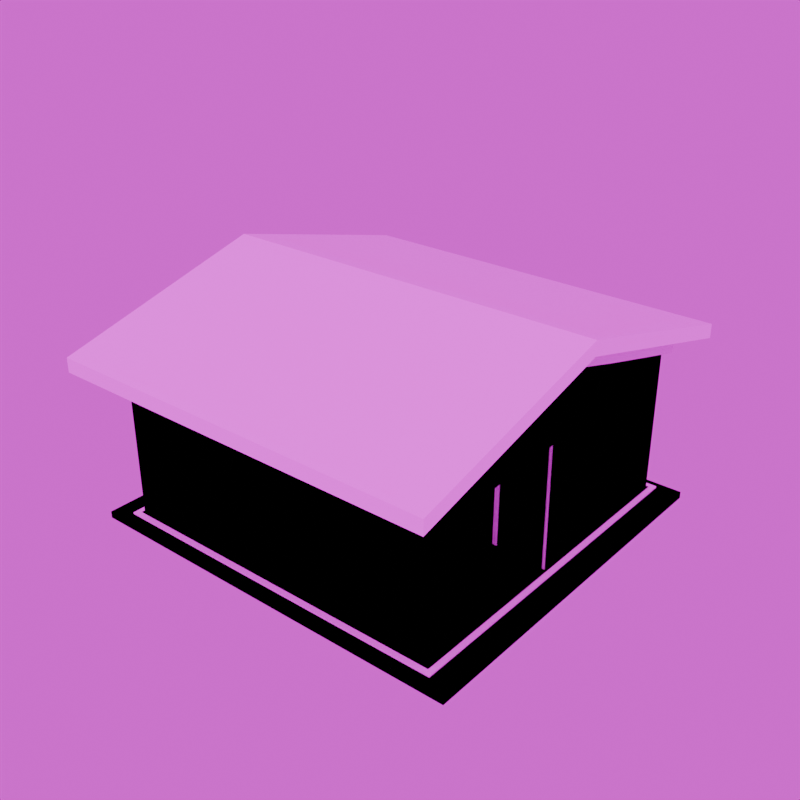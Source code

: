 # Source: casaPopular.blend  (saved by Blender 4.3.34; exported with 4.5.12 LTS)
import bpy
from mathutils import Matrix  # noqa: F401  (used for matrix-valued properties, if any)

bpy.ops.wm.read_factory_settings(use_empty=True)
scene = bpy.context.scene
scene.name = 'Scene'

# ---- images (referenced by path relative to the original .blend; pixels are not part of the script)
import os
ASSET_DIR = os.environ.get("B2B_ASSET_DIR", "")  # directory of the original .blend (textures are referenced by path, not embedded)
HERE = os.path.dirname(os.path.abspath(__file__))  # packed textures are extracted next to this script under _unpacked/

def load_image(name, relpath, width, height, colorspace="sRGB"):
    """Load a texture the original file referenced (path relative to the .blend, or extracted next to this script)."""
    p = next((c for c in (os.path.join(HERE, relpath), os.path.join(ASSET_DIR, relpath)) if relpath and os.path.exists(c)), "")
    if p:
        img = bpy.data.images.load(p, check_existing=True)
        img.name = name
    else:  # same state as the original file: an image datablock whose file is absent (Cycles renders it pink)
        img = bpy.data.images.new(name, width, height)
        img.source = "FILE"
        img.filepath = "//" + (relpath or name)
    img.colorspace_settings.name = colorspace
    return img
img_atlas_principal_c_pia__15__png = load_image('atlas principal cópia (15).png', 'atlas principal cópia (15).png', 1024, 1024, 'sRGB')
img_kloofendal_48d_partly_cloudy_puresky_4k_hdr = load_image('kloofendal_48d_partly_cloudy_puresky_4k.hdr', 'kloofendal_48d_partly_cloudy_puresky_4k.hdr', 1024, 1024, 'Linear Rec.709')

# ---- materials (node trees are filled in below, after node groups)
mat_casapopular = bpy.data.materials.new('casaPopular')

# ---- material node trees
mat_casapopular.use_nodes = True; mat_casapopular.node_tree.nodes.clear()
_N = mat_casapopular.node_tree.nodes; _L = mat_casapopular.node_tree.links
n0 = _N.new('ShaderNodeBsdfPrincipled'); n0.name = 'Principled BSDF'; n0.location = (10, 300)
n1 = _N.new('ShaderNodeOutputMaterial'); n1.name = 'Material Output'; n1.location = (300, 300)
n2 = _N.new('ShaderNodeTexImage'); n2.name = 'Image Texture'; n2.location = (-446, 299)
n2.image = img_atlas_principal_c_pia__15__png
_L.new(n0.outputs[0], n1.inputs[0])
_L.new(n2.outputs[0], n0.inputs[0])
n1.is_active_output = True

# ---- world
world_world = bpy.data.worlds.new('World'); scene.world = world_world
world_world.use_nodes = True; world_world.node_tree.nodes.clear()
_N = world_world.node_tree.nodes; _L = world_world.node_tree.links
n0 = _N.new('ShaderNodeOutputWorld'); n0.name = 'World Output'; n0.location = (300, 300)
n1 = _N.new('ShaderNodeBackground'); n1.name = 'Background'; n1.location = (10, 300)
n2 = _N.new('ShaderNodeTexEnvironment'); n2.name = 'Environment Texture'; n2.location = (-358, 321)
n2.image = img_kloofendal_48d_partly_cloudy_puresky_4k_hdr
_L.new(n1.outputs[0], n0.inputs[0])
_L.new(n2.outputs[0], n1.inputs[0])
n0.is_active_output = True
world_world.color = (0.05088, 0.05088, 0.05088)
world_world.use_sun_shadow = False
world_world.sun_shadow_jitter_overblur = 0.0

# ---- meshes
me_cube_006 = bpy.data.meshes.new('Cube.006')
me_cube_006.from_pydata([(-1.303, -1.309, 0.0438), (-1.303, 1.309, 0.0438), (1.303, -1.309, 0.0438), (1.303, 1.309, 0.0438), (-1.303, 0.0, 0.0438), (1.303, 0.0, 0.0438), (-1.303, 0.0, 0.06863), (-1.303, -1.309, 0.06863), (1.303, 1.309, 0.06863), (-1.303, 1.309, 0.06863), (1.303, 0.0, 0.06863), (1.303, -1.309, 0.06863), (-1.459, -1.382, 0.04773), (-1.459, 1.382, 0.04773), (1.459, -1.382, 0.04773), (1.459, 1.382, 0.04773), (-1.459, -1.382, -0.001549), (1.459, 1.382, -0.001549), (-1.459, 1.382, -0.001549), (1.459, -1.382, -0.001549), (-1.445, 0.0, 1.655), (-1.445, 1.556, 1.241), (1.445, 1.556, 1.241), (1.445, 0.0, 1.655), (1.445, -1.556, 1.241), (-1.445, -1.556, 1.241), (-1.25, -1.252, 0.04773), (-1.25, -1.252, 1.26), (-1.25, 1.252, 0.04773), (-1.25, 1.252, 1.26), (1.25, -1.252, 0.04773), (1.25, -1.252, 1.26), (1.25, 1.252, 0.04773), (1.25, 1.252, 1.26), (-1.25, -0.103, 0.04773), (-1.25, -0.5188, 0.04773), (1.25, -0.4838, 0.07378), (1.25, -0.06391, 0.07378), (1.228, -0.4838, 0.07378), (1.228, -0.06391, 0.07378), (1.25, -1.252, 0.9728), (-1.25, 0.4456, 1.476), (1.25, 0.4359, 0.04773), (-1.25, 0.4456, 0.04773), (1.25, 0.4456, 1.476), (-1.25, 0.4456, 0.5437), (1.25, 0.4359, 0.5437), (-1.25, 0.4456, 0.9728), (1.25, 0.4359, 0.9728), (-1.25, 0.8952, 1.355), (1.25, 0.8952, 0.04773), (-1.25, 0.8952, 0.5437), (-1.25, 0.8952, 0.9728), (-1.25, 0.8952, 0.04773), (1.25, 0.8952, 1.355), (1.25, 0.8952, 0.5437), (1.25, 0.8952, 0.9728), (-1.25, -1.089, 0.04773), (1.25, -1.089, 0.04773), (1.25, -1.089, 0.5437), (-1.25, -1.089, 0.5437), (1.25, -1.089, 0.9728), (-1.25, -1.089, 0.9728), (1.25, -0.6199, 0.04773), (-1.25, -0.6958, 0.5437), (-1.25, -0.6958, 0.9728), (-1.25, -0.6958, 0.04773), (1.25, -0.6199, 0.5437), (1.217, 0.8952, 0.5437), (1.217, 0.4359, 0.5437), (1.217, 0.8952, 0.9728), (1.217, 0.4359, 0.9728), (1.217, -0.6199, 0.5437), (1.217, -1.089, 0.5437), (1.217, -1.089, 0.9728), (1.294, 0.4254, 0.5491), (1.294, 0.9057, 0.5491), (1.294, -1.1, 0.552), (1.294, -0.6091, 0.552), (1.201, 0.9057, 0.5491), (1.201, 0.4254, 0.5491), (1.201, -0.6091, 0.552), (1.201, -1.1, 0.552), (1.294, 0.9057, 0.5425), (1.294, 0.4254, 0.5425), (1.294, -0.6091, 0.5343), (1.294, -1.1, 0.5343), (1.201, 0.9057, 0.5425), (1.201, 0.4254, 0.5425), (1.201, -0.6091, 0.5343), (1.201, -1.1, 0.5343), (0.625, 1.252, 0.04773), (-0.03564, 1.252, 0.04773), (-0.5607, 1.252, 0.04773), (-0.5607, -1.252, 0.04773), (-0.03564, -1.252, 0.04773), (0.625, -1.252, 0.04773), (-0.5607, 1.252, 0.5437), (-0.03564, 1.252, 0.5437), (0.625, 1.252, 0.5437), (0.625, -1.252, 0.5437), (-0.03564, -1.252, 0.5437), (-0.5607, -1.252, 0.5437), (-0.5607, 1.252, 0.9728), (-0.03564, 1.252, 0.9728), (0.625, 1.252, 0.9728), (0.625, -1.252, 0.9728), (-0.03564, -1.252, 0.9728), (-0.5607, -1.252, 0.9728), (1.1, -1.252, 0.04773), (1.1, 1.252, 0.5437), (1.1, 1.252, 0.9728), (1.1, 1.252, 0.04773), (1.1, -1.252, 0.5437), (1.1, -1.252, 0.9728), (-1.142, 1.252, 0.04773), (-1.142, -1.252, 0.5437), (-1.142, -1.252, 0.9728), (-1.142, -1.252, 0.04773), (-1.142, 1.252, 0.5437), (-1.142, 1.252, 0.9728), (-0.64, -1.252, 0.04773), (-0.64, 1.252, 0.5437), (-0.64, 1.252, 0.9728), (-0.64, 1.252, 0.04773), (-0.64, -1.252, 0.5437), (-0.64, -1.252, 0.9728), (-0.5607, 1.223, 0.5437), (-0.03564, 1.223, 0.5437), (-0.5607, 1.223, 0.9728), (-0.03564, 1.223, 0.9728), (0.625, 1.223, 0.9728), (0.625, 1.223, 0.5437), (1.1, 1.223, 0.5437), (1.1, 1.223, 0.9728), (-1.142, 1.223, 0.9728), (-1.142, 1.223, 0.5437), (-0.64, 1.223, 0.5437), (-0.64, 1.223, 0.9728), (-1.25, -0.1146, 0.07457), (-1.25, -0.5072, 0.07457), (-1.221, -0.1146, 0.07457), (-1.221, -0.5072, 0.07457), (1.1, -1.233, 0.5437), (0.625, -1.233, 0.5437), (-0.03564, -1.233, 0.5437), (-0.5607, -1.233, 0.5437), (1.1, -1.233, 0.9728), (0.625, -1.233, 0.9728), (-0.03564, -1.233, 0.9728), (-0.5607, -1.233, 0.9728), (-0.64, -1.233, 0.5437), (-1.142, -1.233, 0.5437), (-0.64, -1.233, 0.9728), (-1.142, -1.233, 0.9728), (0.625, -1.278, 0.5437), (-0.03564, -1.278, 0.5437), (-0.5607, -1.278, 0.5437), (1.1, -1.278, 0.5437), (-1.142, -1.278, 0.5437), (-0.64, -1.278, 0.5437), (1.1, -1.189, 0.5437), (0.625, -1.189, 0.5437), (-0.03564, -1.189, 0.5437), (-0.5607, -1.189, 0.5437), (-0.64, -1.189, 0.5437), (-1.142, -1.189, 0.5437), (1.1, -1.278, 0.5583), (0.625, -1.278, 0.5583), (-0.03564, -1.278, 0.5583), (-0.5607, -1.278, 0.5583), (-0.64, -1.278, 0.5583), (-1.142, -1.278, 0.5583), (1.1, -1.189, 0.5583), (0.625, -1.189, 0.5583), (-0.03564, -1.189, 0.5583), (-0.5607, -1.189, 0.5583), (-0.64, -1.189, 0.5583), (-1.142, -1.189, 0.5583), (-1.213, 0.4456, 0.9728), (-1.213, 0.4456, 0.5437), (-1.213, 0.8952, 0.5437), (-1.213, 0.8952, 0.9728), (-1.213, -1.089, 0.9728), (-1.213, -1.089, 0.5437), (-1.213, -0.6958, 0.5437), (-1.213, -0.6958, 0.9728), (-1.266, 0.4456, 0.5438), (-1.266, 0.8952, 0.5438), (-1.266, -1.089, 0.5437), (-1.266, -0.6958, 0.5437), (-1.197, 0.4456, 0.5438), (-1.197, 0.8952, 0.5438), (-1.197, -1.089, 0.5437), (-1.197, -0.6958, 0.5437), (-1.266, 0.4456, 0.5512), (-1.266, 0.8952, 0.5512), (-1.266, -1.089, 0.5599), (-1.266, -0.6958, 0.5599), (-1.197, 0.4456, 0.5512), (-1.197, 0.8952, 0.5512), (-1.197, -1.089, 0.5599), (-1.197, -0.6958, 0.5599), (1.25, -0.06714, 0.04773), (1.25, -0.01326, 1.608), (1.25, -0.07281, 0.9878), (1.228, -0.07281, 0.9878), (-1.221, -0.1229, 0.9759), (1.25, -0.6114, 1.433), (1.25, -0.474, 0.9878), (1.228, -0.474, 0.9878), (1.25, -0.4797, 0.04773), (-1.25, -0.0943, 1.608), (-1.221, -0.4981, 0.9759), (1.25, -0.6186, 0.9695), (1.217, -0.6186, 0.9695), (-0.5607, 1.267, 0.5408), (-0.03564, 1.267, 0.5408), (0.625, 1.267, 0.5408), (1.1, 1.267, 0.5408), (-1.142, 1.267, 0.5408), (-0.64, 1.267, 0.5408), (-0.5607, 1.202, 0.5408), (-0.03564, 1.202, 0.5408), (0.625, 1.202, 0.5408), (1.1, 1.202, 0.5408), (-1.142, 1.202, 0.5408), (-0.64, 1.202, 0.5408), (-0.5607, 1.267, 0.5494), (-0.03564, 1.267, 0.5494), (0.625, 1.267, 0.5494), (1.1, 1.267, 0.5494), (-1.142, 1.267, 0.5494), (-0.64, 1.267, 0.5494), (-0.5607, 1.202, 0.5494), (-0.03564, 1.202, 0.5494), (0.625, 1.202, 0.5494), (1.1, 1.202, 0.5494), (-1.142, 1.202, 0.5494), (-0.64, 1.202, 0.5494)], [], [(6, 7, 11, 10), (9, 6, 10, 8), (2, 5, 10, 11), (0, 2, 11, 7), (3, 1, 9, 8), (1, 4, 6, 9), (5, 3, 8, 10), (4, 0, 7, 6), (12, 13, 18, 16), (15, 14, 19, 17), (14, 12, 16, 19), (13, 15, 17, 18), (13, 12, 14, 15), (23, 20, 25, 24), (22, 21, 20, 23), (55, 46, 42, 50), (214, 61, 74, 215), (205, 206, 39, 37), (209, 36, 38, 210), (59, 61, 40, 30, 58), (52, 49, 29, 28, 53, 51), (213, 142, 140), (56, 54, 44, 48), (29, 33, 32, 112, 110, 111, 105, 99, 91, 92, 98, 104, 103, 97, 93, 124, 122, 123, 120, 119, 115, 28), (67, 59, 58, 63), (48, 46, 69, 71), (64, 60, 184, 185), (52, 51, 181, 182), (77, 78, 81, 82), (75, 76, 79, 80), (82, 90, 86, 77), (80, 88, 84, 75), (79, 87, 88, 80), (75, 84, 83, 76), (76, 83, 87, 79), (78, 85, 89, 81), (81, 89, 90, 82), (77, 86, 85, 78), (106, 148, 147, 114), (30, 40, 114, 113, 109), (97, 98, 92, 93), (99, 110, 112, 91), (102, 94, 95, 101), (207, 139, 141), (120, 123, 138, 135), (102, 108, 126, 125, 121, 94), (61, 59, 73, 74), (27, 212, 41, 47, 45, 43, 34, 139, 207, 213, 140, 35, 66, 64, 65, 62, 60, 57, 26), (116, 118, 121, 125), (106, 100, 144, 148), (104, 98, 128, 130), (111, 110, 133, 134), (123, 122, 137, 138), (142, 213, 207, 141), (105, 111, 134, 131), (117, 116, 152, 154), (119, 122, 124, 115), (103, 104, 130, 129), (168, 167, 173, 174), (172, 171, 177, 178), (170, 169, 175, 176), (156, 163, 175, 169), (162, 155, 168, 174), (161, 162, 174, 173), (160, 165, 177, 171), (155, 158, 167, 168), (166, 159, 172, 178), (163, 164, 176, 175), (164, 157, 170, 176), (157, 156, 169, 170), (158, 161, 173, 167), (165, 166, 178, 177), (159, 160, 171, 172), (108, 102, 146, 150), (196, 195, 199, 200), (198, 197, 201, 202), (190, 189, 197, 198), (194, 190, 198, 202), (192, 188, 196, 200), (191, 192, 200, 199), (188, 187, 195, 196), (189, 193, 201, 197), (187, 191, 199, 195), (193, 194, 202, 201), (36, 37, 39, 38), (211, 203, 37, 36), (139, 140, 142, 141), (34, 35, 140, 139), (39, 206, 210, 38), (205, 209, 210, 206), (205, 37, 203, 42, 46, 48, 44, 204, 208, 31, 40, 61, 214, 67, 63, 211, 36, 209), (47, 41, 49, 52), (51, 53, 43, 45), (70, 71, 69, 68), (51, 45, 180, 181), (55, 56, 70, 68), (97, 103, 129, 127), (102, 101, 145, 146), (100, 113, 143, 144), (116, 125, 151, 152), (99, 105, 131, 132), (119, 120, 135, 136), (101, 107, 149, 145), (125, 126, 153, 151), (113, 114, 147, 143), (182, 181, 180, 179), (60, 62, 183, 184), (45, 47, 179, 180), (65, 64, 185, 186), (46, 55, 68, 69), (52, 182, 179, 47), (65, 186, 183, 62), (184, 183, 186, 185), (72, 215, 74, 73), (64, 66, 57, 60), (59, 67, 72, 73), (122, 119, 136, 137), (151, 153, 154, 152), (135, 138, 137, 136), (117, 154, 153, 126), (108, 150, 149, 107), (98, 97, 127, 128), (145, 149, 150, 146), (129, 130, 128, 127), (56, 48, 71, 70), (100, 96, 109, 113), (110, 99, 132, 133), (143, 147, 148, 144), (131, 134, 133, 132), (33, 54, 56, 55, 50, 32), (67, 214, 215, 72), (116, 117, 126, 108, 107, 101, 95, 96, 100, 106, 114, 40, 31, 27, 26, 118), (231, 230, 236, 237), (229, 228, 234, 235), (233, 232, 238, 239), (224, 225, 237, 236), (227, 221, 233, 239), (219, 218, 230, 231), (216, 222, 234, 228), (226, 227, 239, 238), (221, 220, 232, 233), (223, 217, 229, 235), (218, 224, 236, 230), (222, 223, 235, 234), (220, 226, 238, 232), (217, 216, 228, 229), (225, 219, 231, 237)])
_uv = me_cube_006.uv_layers.new(name='UVMap')
_uv.uv.foreach_set('vector', [0.914, 0.9458, 0.914, 0.9836, 0.993, 0.9836, 0.993, 0.9458, 0.914, 0.9079, 0.914, 0.9458, 0.993, 0.9458, 0.993, 0.9079, 0.993, 0.9836, 0.993, 0.9458, 0.993, 0.9458, 0.993, 0.9836, 0.914, 0.9836, 0.993, 0.9836, 0.993, 0.9836, 0.914, 0.9836, 0.993, 0.9079, 0.914, 0.9079, 0.914, 0.9079, 0.993, 0.9079, 0.914, 0.9079, 0.914, 0.9458, 0.914, 0.9458, 0.914, 0.9079, 0.993, 0.9458, 0.993, 0.9079, 0.993, 0.9079, 0.993, 0.9458, 0.914, 0.9458, 0.914, 0.9836, 0.914, 0.9836, 0.914, 0.9458, 0.7811, 0.9823, 0.7811, 0.8854, 0.7811, 0.8854, 0.7811, 0.9823, 0.8878, 0.8854, 0.8878, 0.9823, 0.8878, 0.9823, 0.8878, 0.8854, 0.8878, 0.9823, 0.7811, 0.9823, 0.7811, 0.9823, 0.8878, 0.9823, 0.7811, 0.8854, 0.8878, 0.8854, 0.8878, 0.8854, 0.7811, 0.8854, 0.7811, 0.8854, 0.7811, 0.9823, 0.8878, 0.9823, 0.8878, 0.8854, 0.02718, 0.5776, 0.227, 0.5776, 0.227, 0.7068, 0.02718, 0.7068, 0.227, 0.7068, 0.02718, 0.7068, 0.02718, 0.5776, 0.227, 0.5776, 0.8532, 0.917, 0.8572, 0.917, 0.8572, 0.9355, 0.8532, 0.9355, 0.7333, 0.9682, 0.7342, 0.9681, 0.7345, 0.9681, 0.7336, 0.9682, 0.7256, 0.9524, 0.7258, 0.9524, 0.7258, 0.9865, 0.7256, 0.9865, 0.7256, 0.9524, 0.7256, 0.9865, 0.7254, 0.9865, 0.7254, 0.9524, 0.724, 0.917, 0.724, 0.901, 0.7254, 0.901, 0.7254, 0.9355, 0.724, 0.9355, 0.7004, 0.901, 0.7004, 0.8867, 0.7036, 0.8902, 0.7036, 0.9355, 0.7004, 0.9355, 0.7004, 0.917, 0.7261, 0.9524, 0.7261, 0.9861, 0.7258, 0.9861, 0.8532, 0.901, 0.8532, 0.8867, 0.8571, 0.8822, 0.8572, 0.901, 0.7036, 0.9355, 0.7254, 0.9355, 0.7254, 0.9809, 0.7241, 0.9809, 0.7241, 0.9623, 0.7241, 0.9463, 0.72, 0.9463, 0.72, 0.9623, 0.72, 0.9809, 0.7142, 0.9809, 0.7142, 0.9623, 0.7142, 0.9463, 0.7096, 0.9463, 0.7096, 0.9623, 0.7096, 0.9809, 0.7089, 0.9809, 0.7089, 0.9623, 0.7089, 0.9463, 0.7045, 0.9463, 0.7045, 0.9623, 0.7045, 0.9809, 0.7036, 0.9809, 0.7199, 0.917, 0.724, 0.917, 0.724, 0.9355, 0.7199, 0.9355, 0.8217, 0.9231, 0.8217, 0.9391, 0.8214, 0.9391, 0.8214, 0.9231, 0.739, 0.9672, 0.739, 0.973, 0.7387, 0.973, 0.7387, 0.9672, 0.8199, 0.9231, 0.8199, 0.9391, 0.8196, 0.9391, 0.8196, 0.9231, 0.9721, 0.9271, 0.9721, 0.9007, 0.977, 0.9007, 0.977, 0.9271, 0.9564, 0.955, 0.9564, 0.9292, 0.9613, 0.9292, 0.9613, 0.955, 0.9268, 0.9528, 0.9292, 0.9528, 0.9292, 0.9579, 0.9268, 0.9579, 0.921, 0.953, 0.9233, 0.953, 0.9233, 0.958, 0.921, 0.958, 0.9724, 0.8735, 0.9747, 0.8735, 0.9747, 0.8995, 0.9724, 0.8995, 0.9675, 0.9273, 0.9698, 0.9273, 0.9698, 0.9534, 0.9675, 0.9534, 0.9186, 0.953, 0.921, 0.953, 0.921, 0.958, 0.9186, 0.958, 0.9233, 0.953, 0.9256, 0.953, 0.9256, 0.958, 0.9233, 0.958, 0.9675, 0.9007, 0.9698, 0.9007, 0.9698, 0.9273, 0.9675, 0.9273, 0.9698, 0.9007, 0.9721, 0.9007, 0.9721, 0.9273, 0.9698, 0.9273, 0.7384, 0.9672, 0.7387, 0.9672, 0.7387, 0.9743, 0.7384, 0.9743, 0.6817, 0.9809, 0.6817, 0.9463, 0.683, 0.9463, 0.683, 0.9623, 0.683, 0.9809, 0.7096, 0.9623, 0.7142, 0.9623, 0.7142, 0.9809, 0.7096, 0.9809, 0.72, 0.9623, 0.7241, 0.9623, 0.7241, 0.9809, 0.72, 0.9809, 0.6975, 0.9623, 0.6975, 0.9809, 0.6929, 0.9809, 0.6929, 0.9623, 0.7261, 0.9524, 0.7263, 0.9861, 0.7261, 0.9861, 0.7362, 0.9602, 0.7362, 0.9677, 0.7358, 0.9677, 0.7358, 0.9602, 0.6975, 0.9623, 0.6975, 0.9463, 0.6982, 0.9463, 0.6982, 0.9623, 0.6982, 0.9809, 0.6975, 0.9809, 0.7332, 0.9524, 0.7332, 0.9684, 0.7329, 0.9684, 0.7329, 0.9524, 0.6817, 0.8902, 0.6918, 0.8847, 0.6965, 0.8822, 0.6965, 0.901, 0.6965, 0.917, 0.6965, 0.9355, 0.6919, 0.9355, 0.6918, 0.9345, 0.728, 0.9746, 0.728, 0.9684, 0.688, 0.9345, 0.6879, 0.9355, 0.6865, 0.9355, 0.6865, 0.917, 0.6865, 0.901, 0.6831, 0.901, 0.6831, 0.917, 0.6831, 0.9355, 0.6817, 0.9355, 0.7026, 0.9623, 0.7026, 0.9809, 0.6982, 0.9809, 0.6982, 0.9623, 0.7291, 0.9524, 0.7291, 0.9684, 0.7288, 0.9684, 0.7288, 0.9524, 0.7272, 0.9524, 0.7272, 0.9684, 0.7267, 0.9684, 0.7267, 0.9524, 0.7276, 0.9524, 0.7276, 0.9684, 0.7272, 0.9684, 0.7272, 0.9524, 0.7288, 0.9524, 0.7288, 0.9684, 0.7284, 0.9684, 0.7284, 0.9524, 0.0004205, 0.8583, 0.3121, 0.8583, 0.3121, 0.988, 0.0004205, 0.988, 0.7384, 0.9672, 0.7384, 0.9743, 0.738, 0.9743, 0.738, 0.9672, 0.7294, 0.9524, 0.7294, 0.9684, 0.7291, 0.9684, 0.7291, 0.9524, 0.7045, 0.9623, 0.7089, 0.9623, 0.7089, 0.9809, 0.7045, 0.9809, 0.7343, 0.9524, 0.7343, 0.9602, 0.7339, 0.9602, 0.7339, 0.9524, 0.9794, 0.8735, 0.9794, 0.8993, 0.9747, 0.8993, 0.9747, 0.8735, 0.9611, 0.8735, 0.9611, 0.9007, 0.9565, 0.9007, 0.9565, 0.8735, 0.9501, 0.902, 0.9501, 0.9304, 0.9454, 0.9304, 0.9454, 0.902, 0.9766, 0.9531, 0.9766, 0.958, 0.9747, 0.958, 0.9747, 0.9531, 0.981, 0.9485, 0.981, 0.9533, 0.9791, 0.9533, 0.9791, 0.9485, 0.9501, 0.9304, 0.9501, 0.9562, 0.9482, 0.9562, 0.9482, 0.9304, 0.9813, 0.8735, 0.9813, 0.8783, 0.9794, 0.8783, 0.9794, 0.8735, 0.952, 0.9304, 0.952, 0.9562, 0.9501, 0.9562, 0.9501, 0.9304, 0.9141, 0.953, 0.9141, 0.9578, 0.9121, 0.9578, 0.9121, 0.953, 0.9564, 0.902, 0.9564, 0.9304, 0.9545, 0.9304, 0.9545, 0.902, 0.9791, 0.9531, 0.9791, 0.958, 0.9772, 0.958, 0.9772, 0.9531, 0.9545, 0.8735, 0.9545, 0.902, 0.9526, 0.902, 0.9526, 0.8735, 0.9813, 0.8783, 0.9813, 0.8832, 0.9794, 0.8832, 0.9794, 0.8783, 0.9675, 0.8735, 0.9675, 0.9007, 0.9655, 0.9007, 0.9655, 0.8735, 0.9655, 0.902, 0.9655, 0.9292, 0.9636, 0.9292, 0.9636, 0.902, 0.7304, 0.9524, 0.7304, 0.9684, 0.7301, 0.9684, 0.7301, 0.9524, 0.9104, 0.9317, 0.9104, 0.9558, 0.9067, 0.9558, 0.9067, 0.9317, 0.9305, 0.9317, 0.9305, 0.9528, 0.9268, 0.9528, 0.9268, 0.9317, 0.9141, 0.9317, 0.9141, 0.953, 0.9119, 0.953, 0.9119, 0.9317, 0.9741, 0.9534, 0.9741, 0.9571, 0.9719, 0.9571, 0.9719, 0.9534, 0.9163, 0.9541, 0.9163, 0.9578, 0.9141, 0.9578, 0.9141, 0.9541, 0.9459, 0.9317, 0.9459, 0.956, 0.9437, 0.956, 0.9437, 0.9317, 0.942, 0.9317, 0.942, 0.956, 0.9398, 0.956, 0.9398, 0.9317, 0.9696, 0.9534, 0.9696, 0.9571, 0.9675, 0.9571, 0.9675, 0.9534, 0.9719, 0.9534, 0.9719, 0.9571, 0.9698, 0.9571, 0.9698, 0.9534, 0.921, 0.9317, 0.921, 0.953, 0.9188, 0.953, 0.9188, 0.9317, 0.7366, 0.9744, 0.7366, 0.9679, 0.7368, 0.9679, 0.7368, 0.9744, 0.7189, 0.9355, 0.7149, 0.9355, 0.7149, 0.9346, 0.7188, 0.9346, 0.7276, 0.9685, 0.7276, 0.9747, 0.7274, 0.9747, 0.7274, 0.9685, 0.6918, 0.9355, 0.688, 0.9355, 0.6881, 0.9345, 0.6917, 0.9345, 0.003064, 0.8632, 0.3099, 0.8632, 0.3099, 0.9921, 0.003064, 0.9921, 0.7327, 0.975, 0.7327, 0.9684, 0.7329, 0.9684, 0.7329, 0.975, 0.7149, 0.9004, 0.7149, 0.9346, 0.7149, 0.9355, 0.7107, 0.9355, 0.7107, 0.917, 0.7107, 0.901, 0.7106, 0.8822, 0.7146, 0.8778, 0.7198, 0.8838, 0.7254, 0.8902, 0.7254, 0.901, 0.724, 0.901, 0.722, 0.909, 0.7199, 0.917, 0.7199, 0.9355, 0.7189, 0.9355, 0.7189, 0.9346, 0.7188, 0.9004, 0.843, 0.901, 0.843, 0.8822, 0.8469, 0.8867, 0.8469, 0.901, 0.8469, 0.917, 0.8469, 0.9355, 0.843, 0.9355, 0.843, 0.917, 0.901, 0.7714, 0.7659, 0.7714, 0.7659, 0.6308, 0.901, 0.6308, 0.8176, 0.9391, 0.8176, 0.9458, 0.8172, 0.9458, 0.8172, 0.9391, 0.8209, 0.9391, 0.8209, 0.9231, 0.8212, 0.9231, 0.8212, 0.9391, 0.7263, 0.9684, 0.7263, 0.9524, 0.7267, 0.9524, 0.7267, 0.9684, 0.735, 0.9524, 0.735, 0.9602, 0.7347, 0.9602, 0.7347, 0.9524, 0.7336, 0.9681, 0.7336, 0.9752, 0.7333, 0.9752, 0.7333, 0.9681, 0.7368, 0.9602, 0.7368, 0.9677, 0.7365, 0.9677, 0.7365, 0.9602, 0.7276, 0.9684, 0.7276, 0.9524, 0.728, 0.9524, 0.728, 0.9684, 0.728, 0.9684, 0.728, 0.9524, 0.7284, 0.9524, 0.7284, 0.9684, 0.7294, 0.9684, 0.7294, 0.9524, 0.7297, 0.9524, 0.7297, 0.9684, 0.7297, 0.9684, 0.7297, 0.9524, 0.7301, 0.9524, 0.7301, 0.9684, 0.7304, 0.9684, 0.7304, 0.9524, 0.7307, 0.9524, 0.7307, 0.9684, 0.901, 0.6308, 0.901, 0.7714, 0.7659, 0.7714, 0.7659, 0.6308, 0.7314, 0.9684, 0.7314, 0.9524, 0.7317, 0.9524, 0.7317, 0.9684, 0.8206, 0.9391, 0.8206, 0.9231, 0.8209, 0.9231, 0.8209, 0.9391, 0.7314, 0.9524, 0.7314, 0.9684, 0.731, 0.9684, 0.731, 0.9524, 0.8203, 0.9459, 0.8203, 0.9391, 0.8206, 0.9391, 0.8206, 0.9459, 0.8155, 0.9458, 0.8152, 0.9458, 0.8152, 0.9391, 0.8155, 0.9391, 0.7301, 0.9743, 0.7297, 0.9743, 0.7297, 0.9684, 0.7301, 0.9684, 0.901, 0.6308, 0.901, 0.7714, 0.7659, 0.7714, 0.7659, 0.6308, 0.901, 0.6308, 0.901, 0.7714, 0.7659, 0.7714, 0.7659, 0.6308, 0.6865, 0.917, 0.6865, 0.9355, 0.6831, 0.9355, 0.6831, 0.917, 0.7346, 0.975, 0.7346, 0.9681, 0.7349, 0.9681, 0.7349, 0.975, 0.7358, 0.9599, 0.7358, 0.9524, 0.7362, 0.9524, 0.7362, 0.9599, 0.901, 0.6308, 0.901, 0.7714, 0.7659, 0.7714, 0.7659, 0.6308, 0.901, 0.7714, 0.7659, 0.7714, 0.7659, 0.6308, 0.901, 0.6308, 0.7362, 0.9524, 0.7365, 0.9524, 0.7365, 0.9599, 0.7362, 0.9599, 0.7343, 0.9602, 0.7346, 0.9602, 0.7346, 0.9681, 0.7343, 0.9681, 0.7339, 0.9681, 0.7339, 0.9602, 0.7343, 0.9602, 0.7343, 0.9681, 0.901, 0.6308, 0.901, 0.7714, 0.7659, 0.7714, 0.7659, 0.6308, 0.901, 0.7714, 0.7659, 0.7714, 0.7659, 0.6308, 0.901, 0.6308, 0.8206, 0.946, 0.8206, 0.9391, 0.8209, 0.9391, 0.8209, 0.946, 0.6871, 0.9623, 0.6871, 0.9809, 0.683, 0.9809, 0.683, 0.9623, 0.7384, 0.967, 0.7384, 0.9599, 0.7388, 0.9599, 0.7388, 0.967, 0.901, 0.6308, 0.901, 0.7714, 0.7659, 0.7714, 0.7659, 0.6308, 0.901, 0.7714, 0.7659, 0.7714, 0.7659, 0.6308, 0.901, 0.6308, 0.7036, 0.8902, 0.7067, 0.8867, 0.7067, 0.901, 0.7067, 0.917, 0.7067, 0.9355, 0.7036, 0.9355, 0.7323, 0.9684, 0.7333, 0.9682, 0.7336, 0.9682, 0.7326, 0.9684, 0.7026, 0.9623, 0.7026, 0.9463, 0.6982, 0.9463, 0.6975, 0.9463, 0.6929, 0.9463, 0.6929, 0.9623, 0.6929, 0.9809, 0.6871, 0.9809, 0.6871, 0.9623, 0.6871, 0.9463, 0.683, 0.9463, 0.6817, 0.9463, 0.6817, 0.9355, 0.7036, 0.9355, 0.7036, 0.9809, 0.7026, 0.9809, 0.9357, 0.964, 0.9357, 0.9465, 0.9357, 0.9465, 0.9357, 0.964, 0.9357, 0.9221, 0.9357, 0.9026, 0.9357, 0.9026, 0.9357, 0.9221, 0.9357, 0.8996, 0.9357, 0.8814, 0.9357, 0.8814, 0.9357, 0.8996, 0.9357, 0.9465, 0.9357, 0.964, 0.9357, 0.964, 0.9357, 0.9465, 0.9357, 0.8996, 0.9357, 0.8996, 0.9357, 0.8996, 0.9357, 0.8996, 0.9357, 0.964, 0.9357, 0.9465, 0.9357, 0.9465, 0.9357, 0.964, 0.9357, 0.9026, 0.9357, 0.9026, 0.9357, 0.9026, 0.9357, 0.9026, 0.9357, 0.8814, 0.9357, 0.8996, 0.9357, 0.8996, 0.9357, 0.8814, 0.9357, 0.8996, 0.9357, 0.8814, 0.9357, 0.8814, 0.9357, 0.8996, 0.9357, 0.9221, 0.9357, 0.9221, 0.9357, 0.9221, 0.9357, 0.9221, 0.9357, 0.9465, 0.9357, 0.9465, 0.9357, 0.9465, 0.9357, 0.9465, 0.9357, 0.9026, 0.9357, 0.9221, 0.9357, 0.9221, 0.9357, 0.9026, 0.9357, 0.8814, 0.9357, 0.8814, 0.9357, 0.8814, 0.9357, 0.8814, 0.9357, 0.9221, 0.9357, 0.9026, 0.9357, 0.9026, 0.9357, 0.9221, 0.9357, 0.964, 0.9357, 0.964, 0.9357, 0.964, 0.9357, 0.964])
me_cube_006.materials.append(mat_casapopular)
me_cube_006.update()
me_cube_008 = bpy.data.meshes.new('Cube.008')
me_cube_008.from_pydata([(-1.445, -1.556, 1.187), (-1.445, 1.556, 1.187), (1.445, -1.556, 1.187), (1.445, 1.556, 1.187), (-1.445, 0.0, 1.601), (1.445, 0.0, 1.601), (-1.445, 0.0, 1.705), (-1.445, 1.556, 1.291), (1.445, 1.556, 1.291), (1.445, 0.0, 1.705), (1.445, -1.556, 1.291), (-1.445, -1.556, 1.291), (-1.303, -1.309, 0.0438), (-1.303, 1.309, 0.0438), (1.303, -1.309, 0.0438), (1.303, 1.309, 0.0438), (-1.303, 0.0, 0.0438), (1.303, 0.0, 0.0438), (-1.263, 0.0, 0.06863), (-1.263, -1.269, 0.06863), (1.263, 1.269, 0.06863), (-1.263, 1.269, 0.06863), (1.263, 0.0, 0.06863), (1.263, -1.269, 0.06863), (-1.459, -1.382, 0.04773), (-1.459, 1.382, 0.04773), (1.459, -1.382, 0.04773), (1.459, 1.382, 0.04773), (-1.459, -1.382, -0.001549), (1.459, 1.382, -0.001549), (-1.459, 1.382, -0.001549), (1.459, -1.382, -0.001549), (-1.25, -1.252, 0.04773), (-1.25, -1.252, 1.141), (-1.25, 1.252, 0.04773), (-1.25, 1.252, 1.141), (1.25, -1.252, 0.04773), (1.25, -1.252, 1.141), (1.25, 1.252, 0.04773), (1.25, 1.252, 1.141), (-1.25, -0.103, 0.04773), (-1.25, -0.5188, 0.04773), (1.25, -0.4838, 0.07378), (1.25, -0.06391, 0.07378), (1.228, -0.4838, 0.07378), (1.228, -0.06391, 0.07378), (1.25, -1.252, 0.9728), (-1.25, 0.4456, 1.357), (1.25, 0.4359, 0.04773), (-1.25, 0.4456, 0.04773), (1.25, 0.4456, 1.357), (-1.25, 0.4456, 0.5437), (1.25, 0.4359, 0.5437), (-1.25, 0.4456, 0.9728), (1.25, 0.4359, 0.9728), (-1.25, 0.8952, 1.236), (1.25, 0.8952, 0.04773), (-1.25, 0.8952, 0.5437), (-1.25, 0.8952, 0.9728), (-1.25, 0.8952, 0.04773), (1.25, 0.8952, 1.236), (1.25, 0.8952, 0.5437), (1.25, 0.8952, 0.9728), (-1.25, -1.089, 0.04773), (1.25, -1.089, 0.04773), (1.25, -1.089, 0.5437), (-1.25, -1.089, 0.5437), (1.25, -1.089, 0.9728), (-1.25, -1.089, 0.9728), (1.25, -0.6199, 0.04773), (-1.25, -0.6958, 0.5437), (-1.25, -0.6958, 0.9728), (-1.25, -0.6958, 0.04773), (1.25, -0.6199, 0.5437), (1.217, 0.8952, 0.5437), (1.217, 0.4359, 0.5437), (1.217, 0.8952, 0.9728), (1.217, 0.4359, 0.9728), (1.217, -0.6199, 0.5437), (1.217, -1.089, 0.5437), (1.217, -1.089, 0.9728), (1.294, 0.4254, 0.5491), (1.294, 0.9057, 0.5491), (1.294, -1.1, 0.552), (1.294, -0.6091, 0.552), (1.201, 0.9057, 0.5491), (1.201, 0.4254, 0.5491), (1.201, -0.6091, 0.552), (1.201, -1.1, 0.552), (1.294, 0.9057, 0.5425), (1.294, 0.4254, 0.5425), (1.294, -0.6091, 0.5343), (1.294, -1.1, 0.5343), (1.201, 0.9057, 0.5425), (1.201, 0.4254, 0.5425), (1.201, -0.6091, 0.5343), (1.201, -1.1, 0.5343), (0.625, 1.252, 0.04773), (-0.03564, 1.252, 0.04773), (-0.5607, 1.252, 0.04773), (-0.5607, -1.252, 0.04773), (-0.03564, -1.252, 0.04773), (0.625, -1.252, 0.04773), (-0.5607, 1.252, 0.5437), (-0.03564, 1.252, 0.5437), (0.625, 1.252, 0.5437), (0.625, -1.252, 0.5437), (-0.03564, -1.252, 0.5437), (-0.5607, -1.252, 0.5437), (-0.5607, 1.252, 0.9728), (-0.03564, 1.252, 0.9728), (0.625, 1.252, 0.9728), (0.625, -1.252, 0.9728), (-0.03564, -1.252, 0.9728), (-0.5607, -1.252, 0.9728), (1.1, -1.252, 0.04773), (1.1, 1.252, 0.5437), (1.1, 1.252, 0.9728), (1.1, 1.252, 0.04773), (1.1, -1.252, 0.5437), (1.1, -1.252, 0.9728), (-1.142, 1.252, 0.04773), (-1.142, -1.252, 0.5437), (-1.142, -1.252, 0.9728), (-1.142, -1.252, 0.04773), (-1.142, 1.252, 0.5437), (-1.142, 1.252, 0.9728), (-0.64, -1.252, 0.04773), (-0.64, 1.252, 0.5437), (-0.64, 1.252, 0.9728), (-0.64, 1.252, 0.04773), (-0.64, -1.252, 0.5437), (-0.64, -1.252, 0.9728), (-0.5607, 1.223, 0.5437), (-0.03564, 1.223, 0.5437), (-0.5607, 1.223, 0.9728), (-0.03564, 1.223, 0.9728), (0.625, 1.223, 0.9728), (0.625, 1.223, 0.5437), (1.1, 1.223, 0.5437), (1.1, 1.223, 0.9728), (-1.142, 1.223, 0.9728), (-1.142, 1.223, 0.5437), (-0.64, 1.223, 0.5437), (-0.64, 1.223, 0.9728), (-1.25, -0.1146, 0.07457), (-1.25, -0.5072, 0.07457), (-1.221, -0.1146, 0.07457), (-1.221, -0.5072, 0.07457), (1.1, -1.233, 0.5437), (0.625, -1.233, 0.5437), (-0.03564, -1.233, 0.5437), (-0.5607, -1.233, 0.5437), (1.1, -1.233, 0.9728), (0.625, -1.233, 0.9728), (-0.03564, -1.233, 0.9728), (-0.5607, -1.233, 0.9728), (-0.64, -1.233, 0.5437), (-1.142, -1.233, 0.5437), (-0.64, -1.233, 0.9728), (-1.142, -1.233, 0.9728), (0.625, -1.278, 0.5437), (-0.03564, -1.278, 0.5437), (-0.5607, -1.278, 0.5437), (1.1, -1.278, 0.5437), (-1.142, -1.278, 0.5437), (-0.64, -1.278, 0.5437), (1.1, -1.189, 0.5437), (0.625, -1.189, 0.5437), (-0.03564, -1.189, 0.5437), (-0.5607, -1.189, 0.5437), (-0.64, -1.189, 0.5437), (-1.142, -1.189, 0.5437), (1.1, -1.278, 0.5583), (0.625, -1.278, 0.5583), (-0.03564, -1.278, 0.5583), (-0.5607, -1.278, 0.5583), (-0.64, -1.278, 0.5583), (-1.142, -1.278, 0.5583), (1.1, -1.189, 0.5583), (0.625, -1.189, 0.5583), (-0.03564, -1.189, 0.5583), (-0.5607, -1.189, 0.5583), (-0.64, -1.189, 0.5583), (-1.142, -1.189, 0.5583), (-1.213, 0.4456, 0.9728), (-1.213, 0.4456, 0.5437), (-1.213, 0.8952, 0.5437), (-1.213, 0.8952, 0.9728), (-1.213, -1.089, 0.9728), (-1.213, -1.089, 0.5437), (-1.213, -0.6958, 0.5437), (-1.213, -0.6958, 0.9728), (-1.266, 0.4456, 0.5438), (-1.266, 0.8952, 0.5438), (-1.266, -1.089, 0.5437), (-1.266, -0.6958, 0.5437), (-1.197, 0.4456, 0.5438), (-1.197, 0.8952, 0.5438), (-1.197, -1.089, 0.5437), (-1.197, -0.6958, 0.5437), (-1.266, 0.4456, 0.5512), (-1.266, 0.8952, 0.5512), (-1.266, -1.089, 0.5599), (-1.266, -0.6958, 0.5599), (-1.197, 0.4456, 0.5512), (-1.197, 0.8952, 0.5512), (-1.197, -1.089, 0.5599), (-1.197, -0.6958, 0.5599), (1.25, -0.06714, 0.04773), (1.25, -0.01326, 1.489), (1.25, -0.07281, 0.9878), (1.228, -0.07281, 0.9878), (-1.221, -0.1229, 0.9759), (1.25, -0.6114, 1.314), (1.25, -0.474, 0.9878), (1.228, -0.474, 0.9878), (1.25, -0.4797, 0.04773), (-1.25, -0.0943, 1.489), (-1.221, -0.4981, 0.9759), (1.25, -0.6186, 0.9695), (1.217, -0.6186, 0.9695), (-0.5607, 1.267, 0.544), (-0.03564, 1.267, 0.544), (0.625, 1.267, 0.544), (1.1, 1.267, 0.544), (-1.142, 1.267, 0.544), (-0.64, 1.267, 0.544), (-0.5607, 1.202, 0.544), (-0.03564, 1.202, 0.544), (0.625, 1.202, 0.544), (1.1, 1.202, 0.544), (-1.142, 1.202, 0.544), (-0.64, 1.202, 0.544), (-0.5607, 1.267, 0.5606), (-0.03564, 1.267, 0.5606), (0.625, 1.267, 0.5606), (1.1, 1.267, 0.5606), (-1.142, 1.267, 0.5606), (-0.64, 1.267, 0.5606), (-0.5607, 1.202, 0.5606), (-0.03564, 1.202, 0.5606), (0.625, 1.202, 0.5606), (1.1, 1.202, 0.5606), (-1.142, 1.202, 0.5606), (-0.64, 1.202, 0.5606), (-1.315, -1.32, 1.125), (-1.315, 1.303, 1.125), (1.304, -1.32, 1.125), (1.304, 1.303, 1.125), (-1.315, 0.4583, 1.351), (1.304, 0.4583, 1.351), (-1.315, 0.9293, 1.224), (1.304, 0.9293, 1.224), (1.304, -0.02238, 1.489), (1.304, -0.649, 1.305), (-1.315, -0.1073, 1.489), (-1.353, -1.347, 1.293), (-1.353, 1.331, 1.293), (1.342, -1.347, 1.293), (1.342, 1.331, 1.293), (-1.362, 0.4583, 1.519), (1.351, 0.4583, 1.519), (-1.362, 0.9293, 1.392), (1.351, 0.9293, 1.392), (1.351, -0.02238, 1.657), (1.351, -0.649, 1.474), (-1.362, -0.1073, 1.657), (1.303, 0.0, 0.05621), (1.303, -1.309, 0.05621), (-1.303, -1.309, 0.05621), (-1.303, 1.309, 0.05621), (1.303, 1.309, 0.05621), (-1.303, 0.0, 0.05621), (1.263, 0.0, 0.05763), (-1.263, 1.269, 0.05763), (-1.263, 0.0, 0.05763), (1.263, -1.269, 0.05763), (-1.263, -1.269, 0.05763), (1.263, 1.269, 0.05763), (1.304, -0.02238, 1.573), (1.304, 0.4583, 1.435), (-1.315, 0.9293, 1.308), (-1.315, 0.4583, 1.435), (1.304, 0.9293, 1.308), (1.304, 1.303, 1.209), (1.304, -0.649, 1.389), (1.304, -1.32, 1.209), (-1.315, -0.1073, 1.573), (-1.315, -1.32, 1.209), (-1.315, 1.303, 1.209), (1.351, 0.4583, 1.446), (-1.362, 0.4583, 1.446), (1.329, 1.343, 1.22), (-1.362, -0.1073, 1.584), (-1.339, -1.36, 1.22), (-1.34, 1.343, 1.22), (1.351, -0.02238, 1.584), (-1.362, 0.9293, 1.32), (1.351, 0.9293, 1.32), (1.351, -0.649, 1.401), (1.329, -1.36, 1.22)], [], [(9, 6, 11, 10), (8, 7, 6, 9), (4, 0, 11, 6), (2, 5, 9, 10), (1, 4, 6, 7), (5, 3, 8, 9), (0, 2, 10, 11), (3, 1, 7, 8), (18, 19, 23, 22), (21, 18, 22, 20), (277, 274, 22, 23), (278, 277, 23, 19), (279, 275, 21, 20), (275, 276, 18, 21), (274, 279, 20, 22), (276, 278, 19, 18), (24, 25, 30, 28), (27, 26, 31, 29), (26, 24, 28, 31), (25, 27, 29, 30), (25, 24, 26, 27), (61, 52, 48, 56), (220, 67, 80, 221), (211, 212, 45, 43), (215, 42, 44, 216), (65, 67, 46, 36, 64), (58, 55, 35, 34, 59, 57), (219, 148, 146), (62, 60, 50, 54), (35, 39, 38, 118, 116, 117, 111, 105, 97, 98, 104, 110, 109, 103, 99, 130, 128, 129, 126, 125, 121, 34), (73, 65, 64, 69), (54, 52, 75, 77), (70, 66, 190, 191), (58, 57, 187, 188), (83, 84, 87, 88), (81, 82, 85, 86), (92, 96, 95, 91), (90, 94, 93, 89), (88, 96, 92, 83), (86, 94, 90, 81), (85, 93, 94, 86), (81, 90, 89, 82), (82, 89, 93, 85), (84, 91, 95, 87), (87, 95, 96, 88), (83, 92, 91, 84), (112, 154, 153, 120), (36, 46, 120, 119, 115), (103, 104, 98, 99), (105, 116, 118, 97), (108, 100, 101, 107), (213, 145, 147), (126, 129, 144, 141), (108, 114, 132, 131, 127, 100), (67, 65, 79, 80), (33, 218, 47, 53, 51, 49, 40, 145, 213, 219, 146, 41, 72, 70, 71, 68, 66, 63, 32), (122, 124, 127, 131), (112, 106, 150, 154), (110, 104, 134, 136), (117, 116, 139, 140), (129, 128, 143, 144), (148, 219, 213, 147), (111, 117, 140, 137), (123, 122, 158, 160), (125, 128, 130, 121), (109, 110, 136, 135), (161, 168, 167, 164), (165, 172, 171, 166), (163, 170, 169, 162), (174, 173, 179, 180), (178, 177, 183, 184), (176, 175, 181, 182), (162, 169, 181, 175), (168, 161, 174, 180), (167, 168, 180, 179), (166, 171, 183, 177), (161, 164, 173, 174), (172, 165, 178, 184), (169, 170, 182, 181), (170, 163, 176, 182), (163, 162, 175, 176), (164, 167, 179, 173), (171, 172, 184, 183), (165, 166, 177, 178), (114, 108, 152, 156), (194, 198, 197, 193), (196, 200, 199, 195), (202, 201, 205, 206), (204, 203, 207, 208), (196, 195, 203, 204), (200, 196, 204, 208), (198, 194, 202, 206), (197, 198, 206, 205), (194, 193, 201, 202), (195, 199, 207, 203), (193, 197, 205, 201), (199, 200, 208, 207), (42, 43, 45, 44), (217, 209, 43, 42), (145, 146, 148, 147), (40, 41, 146, 145), (45, 212, 216, 44), (211, 215, 216, 212), (211, 43, 209, 48, 52, 54, 50, 210, 214, 37, 46, 67, 220, 73, 69, 217, 42, 215), (53, 47, 55, 58), (57, 59, 49, 51), (76, 77, 75, 74), (57, 51, 186, 187), (61, 62, 76, 74), (103, 109, 135, 133), (108, 107, 151, 152), (106, 119, 149, 150), (122, 131, 157, 158), (105, 111, 137, 138), (125, 126, 141, 142), (107, 113, 155, 151), (131, 132, 159, 157), (119, 120, 153, 149), (188, 187, 186, 185), (66, 68, 189, 190), (51, 53, 185, 186), (71, 70, 191, 192), (52, 61, 74, 75), (58, 188, 185, 53), (71, 192, 189, 68), (190, 189, 192, 191), (78, 221, 80, 79), (70, 72, 63, 66), (65, 73, 78, 79), (128, 125, 142, 143), (157, 159, 160, 158), (141, 144, 143, 142), (123, 160, 159, 132), (114, 156, 155, 113), (104, 103, 133, 134), (151, 155, 156, 152), (135, 136, 134, 133), (62, 54, 77, 76), (106, 102, 115, 119), (116, 105, 138, 139), (149, 153, 154, 150), (137, 140, 139, 138), (39, 60, 62, 61, 56, 38), (73, 220, 221, 78), (122, 123, 132, 114, 113, 107, 101, 102, 106, 112, 120, 46, 37, 33, 32, 124), (225, 231, 230, 224), (223, 229, 228, 222), (227, 233, 232, 226), (237, 236, 242, 243), (235, 234, 240, 241), (239, 238, 244, 245), (230, 231, 243, 242), (233, 227, 239, 245), (225, 224, 236, 237), (222, 228, 240, 234), (232, 233, 245, 244), (227, 226, 238, 239), (229, 223, 235, 241), (224, 230, 242, 236), (228, 229, 241, 240), (226, 232, 244, 238), (223, 222, 234, 235), (231, 225, 237, 243), (60, 39, 249, 253), (35, 55, 252, 247), (214, 210, 254, 255), (33, 37, 248, 246), (39, 35, 247, 249), (50, 60, 253, 251), (218, 33, 246, 256), (47, 218, 256, 250), (37, 214, 255, 248), (210, 50, 251, 254), (55, 47, 250, 252), (297, 291, 262, 265), (298, 292, 261, 263), (299, 293, 260, 264), (300, 297, 265, 266), (301, 300, 266, 259), (292, 294, 267, 261), (294, 295, 257, 267), (293, 296, 258, 260), (291, 299, 264, 262), (296, 298, 263, 258), (295, 301, 259, 257), (16, 12, 270, 273), (17, 15, 272, 268), (13, 16, 273, 271), (15, 13, 271, 272), (12, 14, 269, 270), (14, 17, 268, 269), (273, 270, 278, 276), (268, 272, 279, 274), (271, 273, 276, 275), (272, 271, 275, 279), (270, 269, 277, 278), (269, 268, 274, 277), (246, 248, 287, 289), (247, 252, 282, 290), (251, 253, 284, 281), (249, 247, 290, 285), (256, 246, 289, 288), (250, 256, 288, 283), (248, 255, 286, 287), (255, 254, 280, 286), (253, 249, 285, 284), (252, 250, 283, 282), (254, 251, 281, 280), (289, 287, 301, 295), (290, 282, 298, 296), (281, 284, 299, 291), (285, 290, 296, 293), (288, 289, 295, 294), (283, 288, 294, 292), (287, 286, 300, 301), (286, 280, 297, 300), (284, 285, 293, 299), (282, 283, 292, 298), (280, 281, 291, 297)])
_uv = me_cube_008.uv_layers.new(name='UVMap')
_uv.uv.foreach_set('vector', [0.02718, 0.5776, 0.227, 0.5776, 0.227, 0.7068, 0.02718, 0.7068, 0.227, 0.7068, 0.02718, 0.7068, 0.02718, 0.5776, 0.227, 0.5776, 0.44, 0.7658, 0.6056, 0.7658, 0.6056, 0.7865, 0.44, 0.7865, 0.2745, 0.765, 0.4401, 0.765, 0.4401, 0.7857, 0.2745, 0.7857, 0.2744, 0.7658, 0.44, 0.7658, 0.44, 0.7865, 0.2744, 0.7865, 0.4401, 0.765, 0.6058, 0.765, 0.6058, 0.7857, 0.4401, 0.7857, 0.01831, 0.765, 0.2745, 0.765, 0.2745, 0.7857, 0.01831, 0.7857, 0.01815, 0.7658, 0.2744, 0.7658, 0.2744, 0.7865, 0.01815, 0.7865, 0.914, 0.9458, 0.914, 0.9836, 0.993, 0.9836, 0.993, 0.9458, 0.914, 0.9079, 0.914, 0.9458, 0.993, 0.9458, 0.993, 0.9079, 0.993, 0.9836, 0.993, 0.9458, 0.993, 0.9458, 0.993, 0.9836, 0.914, 0.9836, 0.993, 0.9836, 0.993, 0.9836, 0.914, 0.9836, 0.993, 0.9079, 0.914, 0.9079, 0.914, 0.9079, 0.993, 0.9079, 0.914, 0.9079, 0.914, 0.9458, 0.914, 0.9458, 0.914, 0.9079, 0.993, 0.9458, 0.993, 0.9079, 0.993, 0.9079, 0.993, 0.9458, 0.914, 0.9458, 0.914, 0.9836, 0.914, 0.9836, 0.914, 0.9458, 0.7811, 0.9823, 0.7811, 0.8854, 0.7811, 0.8854, 0.7811, 0.9823, 0.8878, 0.8854, 0.8878, 0.9823, 0.8878, 0.9823, 0.8878, 0.8854, 0.8878, 0.9823, 0.7811, 0.9823, 0.7811, 0.9823, 0.8878, 0.9823, 0.7811, 0.8854, 0.8878, 0.8854, 0.8878, 0.8854, 0.7811, 0.8854, 0.7811, 0.8854, 0.7811, 0.9823, 0.8878, 0.9823, 0.8878, 0.8854, 0.8532, 0.917, 0.8572, 0.917, 0.8572, 0.9355, 0.8532, 0.9355, 0.7333, 0.9682, 0.7342, 0.9681, 0.7345, 0.9681, 0.7336, 0.9682, 0.7256, 0.9524, 0.7258, 0.9524, 0.7258, 0.9865, 0.7256, 0.9865, 0.7256, 0.9524, 0.7256, 0.9865, 0.7254, 0.9865, 0.7254, 0.9524, 0.724, 0.917, 0.724, 0.901, 0.7254, 0.901, 0.7254, 0.9355, 0.724, 0.9355, 0.7004, 0.901, 0.7004, 0.8867, 0.7036, 0.8902, 0.7036, 0.9355, 0.7004, 0.9355, 0.7004, 0.917, 0.7261, 0.9524, 0.7261, 0.9861, 0.7258, 0.9861, 0.8532, 0.901, 0.8532, 0.8867, 0.8571, 0.8822, 0.8572, 0.901, 0.7036, 0.9355, 0.7254, 0.9355, 0.7254, 0.9809, 0.7241, 0.9809, 0.7241, 0.9623, 0.7241, 0.9463, 0.72, 0.9463, 0.72, 0.9623, 0.72, 0.9809, 0.7142, 0.9809, 0.7142, 0.9623, 0.7142, 0.9463, 0.7096, 0.9463, 0.7096, 0.9623, 0.7096, 0.9809, 0.7089, 0.9809, 0.7089, 0.9623, 0.7089, 0.9463, 0.7045, 0.9463, 0.7045, 0.9623, 0.7045, 0.9809, 0.7036, 0.9809, 0.7199, 0.917, 0.724, 0.917, 0.724, 0.9355, 0.7199, 0.9355, 0.8217, 0.9231, 0.8217, 0.9391, 0.8214, 0.9391, 0.8214, 0.9231, 0.739, 0.9672, 0.739, 0.973, 0.7387, 0.973, 0.7387, 0.9672, 0.8199, 0.9231, 0.8199, 0.9391, 0.8196, 0.9391, 0.8196, 0.9231, 0.9721, 0.9271, 0.9721, 0.9007, 0.977, 0.9007, 0.977, 0.9271, 0.9564, 0.955, 0.9564, 0.9292, 0.9613, 0.9292, 0.9613, 0.955, 0.9675, 0.8735, 0.9724, 0.8735, 0.9724, 0.9001, 0.9675, 0.9001, 0.9698, 0.9273, 0.9747, 0.9273, 0.9747, 0.9534, 0.9698, 0.9534, 0.9268, 0.9528, 0.9292, 0.9528, 0.9292, 0.9579, 0.9268, 0.9579, 0.921, 0.953, 0.9233, 0.953, 0.9233, 0.958, 0.921, 0.958, 0.9724, 0.8735, 0.9747, 0.8735, 0.9747, 0.8995, 0.9724, 0.8995, 0.9675, 0.9273, 0.9698, 0.9273, 0.9698, 0.9534, 0.9675, 0.9534, 0.9186, 0.953, 0.921, 0.953, 0.921, 0.958, 0.9186, 0.958, 0.9233, 0.953, 0.9256, 0.953, 0.9256, 0.958, 0.9233, 0.958, 0.9675, 0.9007, 0.9698, 0.9007, 0.9698, 0.9273, 0.9675, 0.9273, 0.9698, 0.9007, 0.9721, 0.9007, 0.9721, 0.9273, 0.9698, 0.9273, 0.7384, 0.9672, 0.7387, 0.9672, 0.7387, 0.9743, 0.7384, 0.9743, 0.6817, 0.9809, 0.6817, 0.9463, 0.683, 0.9463, 0.683, 0.9623, 0.683, 0.9809, 0.7096, 0.9623, 0.7142, 0.9623, 0.7142, 0.9809, 0.7096, 0.9809, 0.72, 0.9623, 0.7241, 0.9623, 0.7241, 0.9809, 0.72, 0.9809, 0.6975, 0.9623, 0.6975, 0.9809, 0.6929, 0.9809, 0.6929, 0.9623, 0.7261, 0.9524, 0.7263, 0.9861, 0.7261, 0.9861, 0.7362, 0.9602, 0.7362, 0.9677, 0.7358, 0.9677, 0.7358, 0.9602, 0.6975, 0.9623, 0.6975, 0.9463, 0.6982, 0.9463, 0.6982, 0.9623, 0.6982, 0.9809, 0.6975, 0.9809, 0.7332, 0.9524, 0.7332, 0.9684, 0.7329, 0.9684, 0.7329, 0.9524, 0.6817, 0.8902, 0.6918, 0.8847, 0.6965, 0.8822, 0.6965, 0.901, 0.6965, 0.917, 0.6965, 0.9355, 0.6919, 0.9355, 0.6918, 0.9345, 0.728, 0.9746, 0.728, 0.9684, 0.688, 0.9345, 0.6879, 0.9355, 0.6865, 0.9355, 0.6865, 0.917, 0.6865, 0.901, 0.6831, 0.901, 0.6831, 0.917, 0.6831, 0.9355, 0.6817, 0.9355, 0.7026, 0.9623, 0.7026, 0.9809, 0.6982, 0.9809, 0.6982, 0.9623, 0.7291, 0.9524, 0.7291, 0.9684, 0.7288, 0.9684, 0.7288, 0.9524, 0.7272, 0.9524, 0.7272, 0.9684, 0.7267, 0.9684, 0.7267, 0.9524, 0.7276, 0.9524, 0.7276, 0.9684, 0.7272, 0.9684, 0.7272, 0.9524, 0.7288, 0.9524, 0.7288, 0.9684, 0.7284, 0.9684, 0.7284, 0.9524, 0.0004205, 0.8583, 0.3121, 0.8583, 0.3121, 0.988, 0.0004205, 0.988, 0.7384, 0.9672, 0.7384, 0.9743, 0.738, 0.9743, 0.738, 0.9672, 0.7294, 0.9524, 0.7294, 0.9684, 0.7291, 0.9684, 0.7291, 0.9524, 0.7045, 0.9623, 0.7089, 0.9623, 0.7089, 0.9809, 0.7045, 0.9809, 0.7343, 0.9524, 0.7343, 0.9602, 0.7339, 0.9602, 0.7339, 0.9524, 0.9613, 0.9292, 0.9661, 0.9292, 0.9661, 0.955, 0.9613, 0.955, 0.9564, 0.902, 0.9611, 0.902, 0.9611, 0.9292, 0.9564, 0.9292, 0.9454, 0.8735, 0.9501, 0.8735, 0.9501, 0.902, 0.9454, 0.902, 0.9794, 0.8735, 0.9794, 0.8993, 0.9747, 0.8993, 0.9747, 0.8735, 0.9611, 0.8735, 0.9611, 0.9007, 0.9565, 0.9007, 0.9565, 0.8735, 0.9501, 0.902, 0.9501, 0.9304, 0.9454, 0.9304, 0.9454, 0.902, 0.9766, 0.9531, 0.9766, 0.958, 0.9747, 0.958, 0.9747, 0.9531, 0.981, 0.9485, 0.981, 0.9533, 0.9791, 0.9533, 0.9791, 0.9485, 0.9501, 0.9304, 0.9501, 0.9562, 0.9482, 0.9562, 0.9482, 0.9304, 0.9813, 0.8735, 0.9813, 0.8783, 0.9794, 0.8783, 0.9794, 0.8735, 0.952, 0.9304, 0.952, 0.9562, 0.9501, 0.9562, 0.9501, 0.9304, 0.9141, 0.953, 0.9141, 0.9578, 0.9121, 0.9578, 0.9121, 0.953, 0.9564, 0.902, 0.9564, 0.9304, 0.9545, 0.9304, 0.9545, 0.902, 0.9791, 0.9531, 0.9791, 0.958, 0.9772, 0.958, 0.9772, 0.9531, 0.9545, 0.8735, 0.9545, 0.902, 0.9526, 0.902, 0.9526, 0.8735, 0.9813, 0.8783, 0.9813, 0.8832, 0.9794, 0.8832, 0.9794, 0.8783, 0.9675, 0.8735, 0.9675, 0.9007, 0.9655, 0.9007, 0.9655, 0.8735, 0.9655, 0.902, 0.9655, 0.9292, 0.9636, 0.9292, 0.9636, 0.902, 0.7304, 0.9524, 0.7304, 0.9684, 0.7301, 0.9684, 0.7301, 0.9524, 0.9343, 0.956, 0.9307, 0.956, 0.9307, 0.9317, 0.9343, 0.9317, 0.9246, 0.953, 0.921, 0.953, 0.921, 0.9317, 0.9246, 0.9317, 0.9104, 0.9317, 0.9104, 0.9558, 0.9067, 0.9558, 0.9067, 0.9317, 0.9305, 0.9317, 0.9305, 0.9528, 0.9268, 0.9528, 0.9268, 0.9317, 0.9141, 0.9317, 0.9141, 0.953, 0.9119, 0.953, 0.9119, 0.9317, 0.9741, 0.9534, 0.9741, 0.9571, 0.9719, 0.9571, 0.9719, 0.9534, 0.9163, 0.9541, 0.9163, 0.9578, 0.9141, 0.9578, 0.9141, 0.9541, 0.9459, 0.9317, 0.9459, 0.956, 0.9437, 0.956, 0.9437, 0.9317, 0.942, 0.9317, 0.942, 0.956, 0.9398, 0.956, 0.9398, 0.9317, 0.9696, 0.9534, 0.9696, 0.9571, 0.9675, 0.9571, 0.9675, 0.9534, 0.9719, 0.9534, 0.9719, 0.9571, 0.9698, 0.9571, 0.9698, 0.9534, 0.921, 0.9317, 0.921, 0.953, 0.9188, 0.953, 0.9188, 0.9317, 0.7366, 0.9744, 0.7366, 0.9679, 0.7368, 0.9679, 0.7368, 0.9744, 0.7189, 0.9355, 0.7149, 0.9355, 0.7149, 0.9346, 0.7188, 0.9346, 0.7276, 0.9685, 0.7276, 0.9747, 0.7274, 0.9747, 0.7274, 0.9685, 0.6918, 0.9355, 0.688, 0.9355, 0.6881, 0.9345, 0.6917, 0.9345, 0.003064, 0.8632, 0.3099, 0.8632, 0.3099, 0.9921, 0.003064, 0.9921, 0.7327, 0.975, 0.7327, 0.9684, 0.7329, 0.9684, 0.7329, 0.975, 0.7149, 0.9004, 0.7149, 0.9346, 0.7149, 0.9355, 0.7107, 0.9355, 0.7107, 0.917, 0.7107, 0.901, 0.7106, 0.8822, 0.7146, 0.8778, 0.7198, 0.8838, 0.7254, 0.8902, 0.7254, 0.901, 0.724, 0.901, 0.722, 0.909, 0.7199, 0.917, 0.7199, 0.9355, 0.7189, 0.9355, 0.7189, 0.9346, 0.7188, 0.9004, 0.843, 0.901, 0.843, 0.8822, 0.8469, 0.8867, 0.8469, 0.901, 0.8469, 0.917, 0.8469, 0.9355, 0.843, 0.9355, 0.843, 0.917, 0.901, 0.7714, 0.7659, 0.7714, 0.7659, 0.6308, 0.901, 0.6308, 0.8176, 0.9391, 0.8176, 0.9458, 0.8172, 0.9458, 0.8172, 0.9391, 0.8209, 0.9391, 0.8209, 0.9231, 0.8212, 0.9231, 0.8212, 0.9391, 0.7263, 0.9684, 0.7263, 0.9524, 0.7267, 0.9524, 0.7267, 0.9684, 0.735, 0.9524, 0.735, 0.9602, 0.7347, 0.9602, 0.7347, 0.9524, 0.7336, 0.9681, 0.7336, 0.9752, 0.7333, 0.9752, 0.7333, 0.9681, 0.7368, 0.9602, 0.7368, 0.9677, 0.7365, 0.9677, 0.7365, 0.9602, 0.7276, 0.9684, 0.7276, 0.9524, 0.728, 0.9524, 0.728, 0.9684, 0.728, 0.9684, 0.728, 0.9524, 0.7284, 0.9524, 0.7284, 0.9684, 0.7294, 0.9684, 0.7294, 0.9524, 0.7297, 0.9524, 0.7297, 0.9684, 0.7297, 0.9684, 0.7297, 0.9524, 0.7301, 0.9524, 0.7301, 0.9684, 0.7304, 0.9684, 0.7304, 0.9524, 0.7307, 0.9524, 0.7307, 0.9684, 0.901, 0.6308, 0.901, 0.7714, 0.7659, 0.7714, 0.7659, 0.6308, 0.7314, 0.9684, 0.7314, 0.9524, 0.7317, 0.9524, 0.7317, 0.9684, 0.8206, 0.9391, 0.8206, 0.9231, 0.8209, 0.9231, 0.8209, 0.9391, 0.7314, 0.9524, 0.7314, 0.9684, 0.731, 0.9684, 0.731, 0.9524, 0.8203, 0.9459, 0.8203, 0.9391, 0.8206, 0.9391, 0.8206, 0.9459, 0.8155, 0.9458, 0.8152, 0.9458, 0.8152, 0.9391, 0.8155, 0.9391, 0.7301, 0.9743, 0.7297, 0.9743, 0.7297, 0.9684, 0.7301, 0.9684, 0.901, 0.6308, 0.901, 0.7714, 0.7659, 0.7714, 0.7659, 0.6308, 0.901, 0.6308, 0.901, 0.7714, 0.7659, 0.7714, 0.7659, 0.6308, 0.6865, 0.917, 0.6865, 0.9355, 0.6831, 0.9355, 0.6831, 0.917, 0.7346, 0.975, 0.7346, 0.9681, 0.7349, 0.9681, 0.7349, 0.975, 0.7358, 0.9599, 0.7358, 0.9524, 0.7362, 0.9524, 0.7362, 0.9599, 0.901, 0.6308, 0.901, 0.7714, 0.7659, 0.7714, 0.7659, 0.6308, 0.901, 0.7714, 0.7659, 0.7714, 0.7659, 0.6308, 0.901, 0.6308, 0.7362, 0.9524, 0.7365, 0.9524, 0.7365, 0.9599, 0.7362, 0.9599, 0.7343, 0.9602, 0.7346, 0.9602, 0.7346, 0.9681, 0.7343, 0.9681, 0.7339, 0.9681, 0.7339, 0.9602, 0.7343, 0.9602, 0.7343, 0.9681, 0.901, 0.6308, 0.901, 0.7714, 0.7659, 0.7714, 0.7659, 0.6308, 0.901, 0.7714, 0.7659, 0.7714, 0.7659, 0.6308, 0.901, 0.6308, 0.8206, 0.946, 0.8206, 0.9391, 0.8209, 0.9391, 0.8209, 0.946, 0.6871, 0.9623, 0.6871, 0.9809, 0.683, 0.9809, 0.683, 0.9623, 0.7384, 0.967, 0.7384, 0.9599, 0.7388, 0.9599, 0.7388, 0.967, 0.901, 0.6308, 0.901, 0.7714, 0.7659, 0.7714, 0.7659, 0.6308, 0.901, 0.7714, 0.7659, 0.7714, 0.7659, 0.6308, 0.901, 0.6308, 0.7036, 0.8902, 0.7067, 0.8867, 0.7067, 0.901, 0.7067, 0.917, 0.7067, 0.9355, 0.7036, 0.9355, 0.7323, 0.9684, 0.7333, 0.9682, 0.7336, 0.9682, 0.7326, 0.9684, 0.7026, 0.9623, 0.7026, 0.9463, 0.6982, 0.9463, 0.6975, 0.9463, 0.6929, 0.9463, 0.6929, 0.9623, 0.6929, 0.9809, 0.6871, 0.9809, 0.6871, 0.9623, 0.6871, 0.9463, 0.683, 0.9463, 0.6817, 0.9463, 0.6817, 0.9355, 0.7036, 0.9355, 0.7036, 0.9809, 0.7026, 0.9809, 0.6828, 0.984, 0.6828, 0.984, 0.6828, 0.9605, 0.6828, 0.9605, 0.6828, 0.9278, 0.6828, 0.9278, 0.6828, 0.9015, 0.6828, 0.9015, 0.6828, 0.8976, 0.6828, 0.8976, 0.6828, 0.8731, 0.6828, 0.8731, 0.6828, 0.984, 0.6828, 0.9605, 0.6828, 0.9605, 0.6828, 0.984, 0.6828, 0.9278, 0.6828, 0.9015, 0.6828, 0.9015, 0.6828, 0.9278, 0.6828, 0.8976, 0.6828, 0.8731, 0.6828, 0.8731, 0.6828, 0.8976, 0.6828, 0.9605, 0.6828, 0.984, 0.6828, 0.984, 0.6828, 0.9605, 0.6828, 0.8976, 0.6828, 0.8976, 0.6828, 0.8976, 0.6828, 0.8976, 0.6828, 0.984, 0.6828, 0.9605, 0.6828, 0.9605, 0.6828, 0.984, 0.6828, 0.9015, 0.6828, 0.9015, 0.6828, 0.9015, 0.6828, 0.9015, 0.6828, 0.8731, 0.6828, 0.8976, 0.6828, 0.8976, 0.6828, 0.8731, 0.6828, 0.8976, 0.6828, 0.8731, 0.6828, 0.8731, 0.6828, 0.8976, 0.6828, 0.9278, 0.6828, 0.9278, 0.6828, 0.9278, 0.6828, 0.9278, 0.6828, 0.9605, 0.6828, 0.9605, 0.6828, 0.9605, 0.6828, 0.9605, 0.6828, 0.9015, 0.6828, 0.9278, 0.6828, 0.9278, 0.6828, 0.9015, 0.6828, 0.8731, 0.6828, 0.8731, 0.6828, 0.8731, 0.6828, 0.8731, 0.6828, 0.9278, 0.6828, 0.9015, 0.6828, 0.9015, 0.6828, 0.9278, 0.6828, 0.984, 0.6828, 0.984, 0.6828, 0.984, 0.6828, 0.984, 0.7067, 0.8867, 0.7036, 0.8902, 0.7036, 0.8902, 0.7067, 0.8867, 0.7036, 0.8902, 0.7004, 0.8867, 0.7004, 0.8867, 0.7036, 0.8902, 0.7198, 0.8838, 0.7146, 0.8778, 0.7146, 0.8778, 0.7198, 0.8838, 0.7036, 0.9355, 0.6817, 0.9355, 0.6817, 0.9355, 0.7036, 0.9355, 0.7254, 0.9355, 0.7036, 0.9355, 0.7036, 0.9355, 0.7254, 0.9355, 0.8571, 0.8822, 0.8532, 0.8867, 0.8532, 0.8867, 0.8571, 0.8822, 0.6918, 0.8847, 0.6817, 0.8902, 0.6817, 0.8902, 0.6918, 0.8847, 0.6965, 0.8822, 0.6918, 0.8847, 0.6918, 0.8847, 0.6965, 0.8822, 0.7254, 0.8902, 0.7198, 0.8838, 0.7198, 0.8838, 0.7254, 0.8902, 0.7146, 0.8778, 0.7106, 0.8822, 0.7106, 0.8822, 0.7146, 0.8778, 0.8469, 0.8867, 0.843, 0.8822, 0.843, 0.8822, 0.8469, 0.8867, 0.7146, 0.8778, 0.7106, 0.8822, 0.7106, 0.8822, 0.7146, 0.8778, 0.8469, 0.8867, 0.843, 0.8822, 0.843, 0.8822, 0.8469, 0.8867, 0.7067, 0.8867, 0.7036, 0.8902, 0.7036, 0.8902, 0.7067, 0.8867, 0.7198, 0.8838, 0.7146, 0.8778, 0.7146, 0.8778, 0.7198, 0.8838, 0.7254, 0.8902, 0.7198, 0.8838, 0.7198, 0.8838, 0.7254, 0.8902, 0.6965, 0.8822, 0.6918, 0.8847, 0.6918, 0.8847, 0.6965, 0.8822, 0.6918, 0.8847, 0.6817, 0.8902, 0.6817, 0.8902, 0.6918, 0.8847, 0.7254, 0.9355, 0.7036, 0.9355, 0.7036, 0.9355, 0.7254, 0.9355, 0.8571, 0.8822, 0.8532, 0.8867, 0.8532, 0.8867, 0.8571, 0.8822, 0.7036, 0.8902, 0.7004, 0.8867, 0.7004, 0.8867, 0.7036, 0.8902, 0.7036, 0.9355, 0.6817, 0.9355, 0.6817, 0.9355, 0.7036, 0.9355, 0.914, 0.9458, 0.914, 0.9836, 0.914, 0.9836, 0.914, 0.9458, 0.993, 0.9458, 0.993, 0.9079, 0.993, 0.9079, 0.993, 0.9458, 0.914, 0.9079, 0.914, 0.9458, 0.914, 0.9458, 0.914, 0.9079, 0.993, 0.9079, 0.914, 0.9079, 0.914, 0.9079, 0.993, 0.9079, 0.914, 0.9836, 0.993, 0.9836, 0.993, 0.9836, 0.914, 0.9836, 0.993, 0.9836, 0.993, 0.9458, 0.993, 0.9458, 0.993, 0.9836, 0.914, 0.9458, 0.914, 0.9836, 0.914, 0.9836, 0.914, 0.9458, 0.993, 0.9458, 0.993, 0.9079, 0.993, 0.9079, 0.993, 0.9458, 0.914, 0.9079, 0.914, 0.9458, 0.914, 0.9458, 0.914, 0.9079, 0.993, 0.9079, 0.914, 0.9079, 0.914, 0.9079, 0.993, 0.9079, 0.914, 0.9836, 0.993, 0.9836, 0.993, 0.9836, 0.914, 0.9836, 0.993, 0.9836, 0.993, 0.9458, 0.993, 0.9458, 0.993, 0.9836, 0.7036, 0.9355, 0.6817, 0.9355, 0.6817, 0.9355, 0.7036, 0.9355, 0.7036, 0.8902, 0.7004, 0.8867, 0.7004, 0.8867, 0.7036, 0.8902, 0.8571, 0.8822, 0.8532, 0.8867, 0.8532, 0.8867, 0.8571, 0.8822, 0.7254, 0.9355, 0.7036, 0.9355, 0.7036, 0.9355, 0.7254, 0.9355, 0.6918, 0.8847, 0.6817, 0.8902, 0.6817, 0.8902, 0.6918, 0.8847, 0.6965, 0.8822, 0.6918, 0.8847, 0.6918, 0.8847, 0.6965, 0.8822, 0.7254, 0.8902, 0.7198, 0.8838, 0.7198, 0.8838, 0.7254, 0.8902, 0.7198, 0.8838, 0.7146, 0.8778, 0.7146, 0.8778, 0.7198, 0.8838, 0.7067, 0.8867, 0.7036, 0.8902, 0.7036, 0.8902, 0.7067, 0.8867, 0.8469, 0.8867, 0.843, 0.8822, 0.843, 0.8822, 0.8469, 0.8867, 0.7146, 0.8778, 0.7106, 0.8822, 0.7106, 0.8822, 0.7146, 0.8778, 0.7036, 0.9355, 0.6817, 0.9355, 0.6817, 0.9355, 0.7036, 0.9355, 0.7036, 0.8902, 0.7004, 0.8867, 0.7004, 0.8867, 0.7036, 0.8902, 0.8571, 0.8822, 0.8532, 0.8867, 0.8532, 0.8867, 0.8571, 0.8822, 0.7254, 0.9355, 0.7036, 0.9355, 0.7036, 0.9355, 0.7254, 0.9355, 0.6918, 0.8847, 0.6817, 0.8902, 0.6817, 0.8902, 0.6918, 0.8847, 0.6965, 0.8822, 0.6918, 0.8847, 0.6918, 0.8847, 0.6965, 0.8822, 0.7254, 0.8902, 0.7198, 0.8838, 0.7198, 0.8838, 0.7254, 0.8902, 0.7198, 0.8838, 0.7146, 0.8778, 0.7146, 0.8778, 0.7198, 0.8838, 0.7067, 0.8867, 0.7036, 0.8902, 0.7036, 0.8902, 0.7067, 0.8867, 0.8469, 0.8867, 0.843, 0.8822, 0.843, 0.8822, 0.8469, 0.8867, 0.7146, 0.8778, 0.7106, 0.8822, 0.7106, 0.8822, 0.7146, 0.8778])
me_cube_008.materials.append(mat_casapopular)
me_cube_008.update()

# ---- objects
ob_casapolular_lod1 = bpy.data.objects.new('casaPolular_LOD1', me_cube_006)
ob_casapolular_lod0 = bpy.data.objects.new('casaPolular_LOD0', me_cube_008)

# ---- transforms, parenting, visibility, modifiers, constraints
ob_casapolular_lod1.location = (0.0, 0.0, 0.0)
ob_casapolular_lod0.location = (0.0, 0.0, 0.0)

# ---- collection membership
scene.collection.objects.link(ob_casapolular_lod1)
scene.collection.objects.link(ob_casapolular_lod0)

# ---- scene / render settings (as saved in the file)
scene.frame_start = 1; scene.frame_end = 250; scene.frame_set(1)
scene.render.engine = 'CYCLES'
scene.render.resolution_x = 1080
scene.render.film_transparent = True
scene.cycles.sampling_pattern = 'TABULATED_SOBOL'
bpy.context.view_layer.update()

# ---- added for rendering (the .blend has no active camera and no usable light): camera, sun
cam_auto = bpy.data.cameras.new('AutoCamera')
cam_auto.lens = 50.0
cam_auto.sensor_width = 36.0
cam_auto.clip_end = 1000.0
ob_auto_camera = bpy.data.objects.new('AutoCamera', cam_auto)
scene.collection.objects.link(ob_auto_camera)
ob_auto_camera.location = (4.25203, -5.10243, 4.25355)
ob_auto_camera.rotation_euler = (1.09748, -7.21219e-08, 0.694738)
scene.camera = ob_auto_camera
light_auto_sun = bpy.data.lights.new('AutoSun', 'SUN')
light_auto_sun.energy = 3.0
light_auto_sun.angle = 0.0523599
ob_auto_sun = bpy.data.objects.new('AutoSun', light_auto_sun)
scene.collection.objects.link(ob_auto_sun)
ob_auto_sun.rotation_euler = (0.872665, 0.174533, 0.523599)
bpy.context.view_layer.update()
